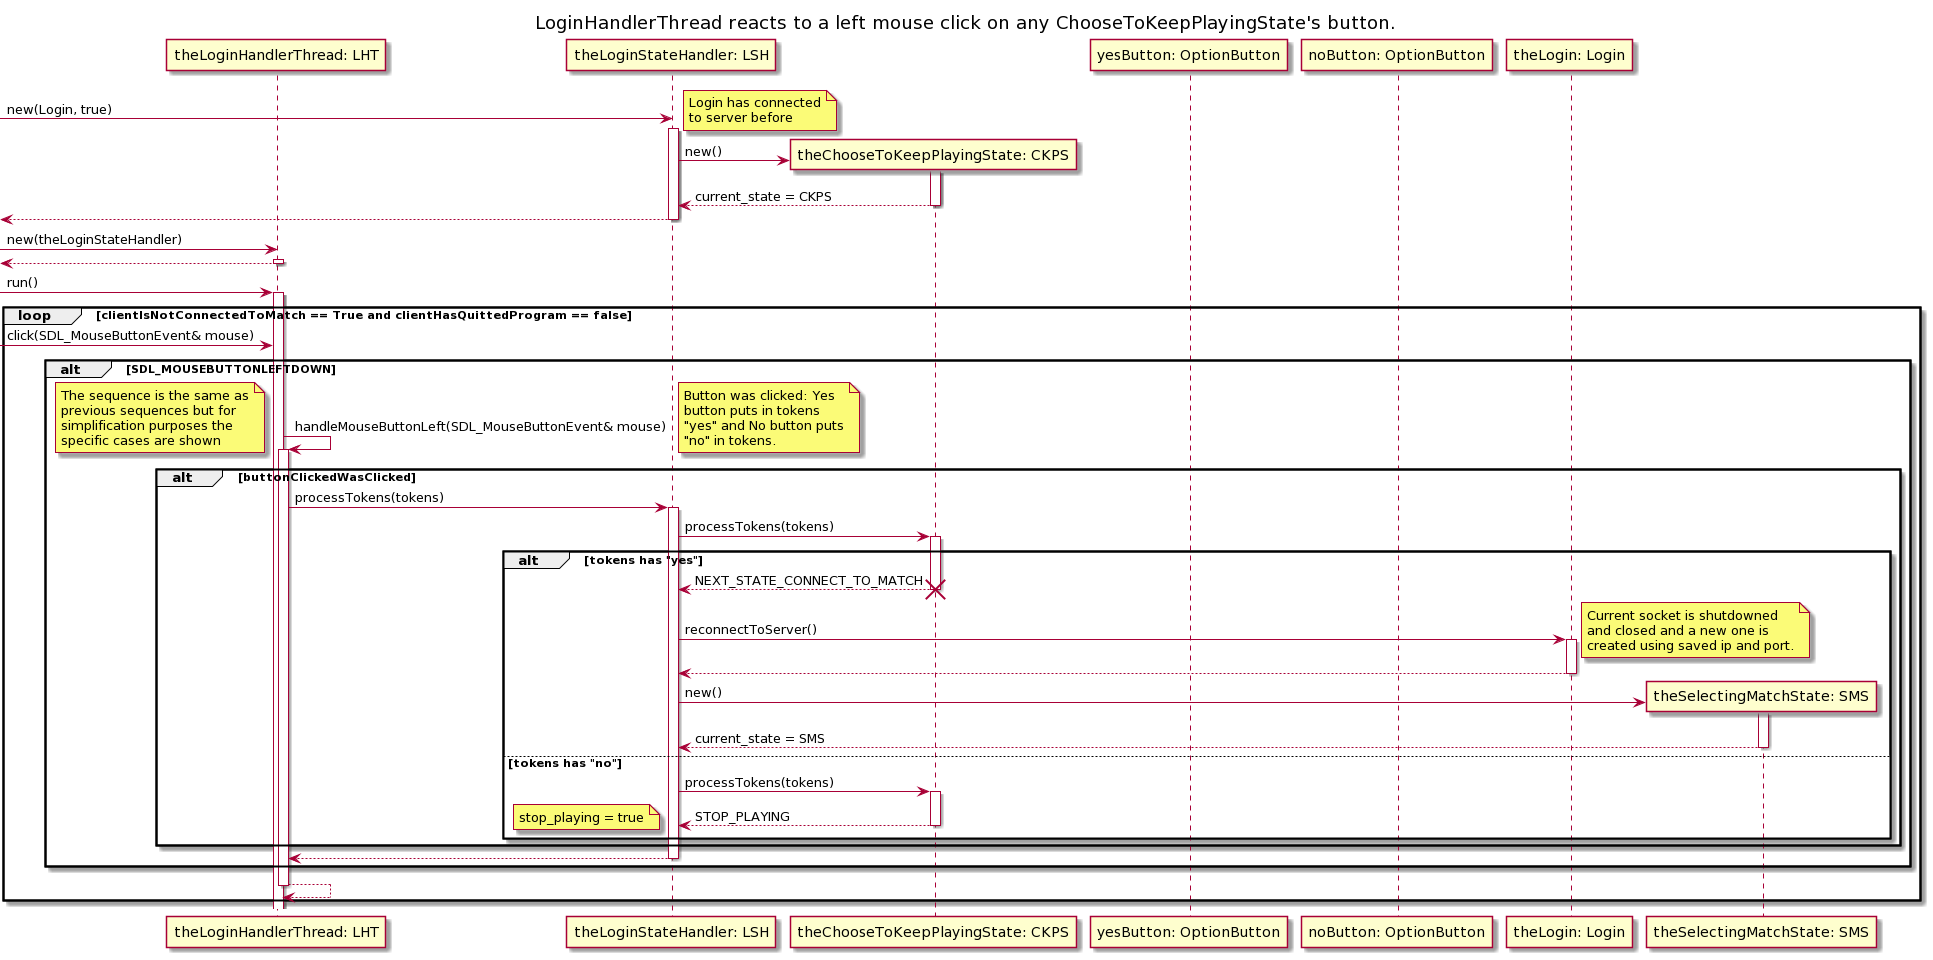

The diagram above was rendered by PlantUML. Its source (embedded in the PNG):
@startuml
title LoginHandlerThread reacts to a left mouse click on any ChooseToKeepPlayingState's button.
participant "theLoginHandlerThread: LHT"
participant "theLoginStateHandler: LSH"
participant "theChooseToKeepPlayingState: CKPS"
participant "yesButton: OptionButton"
participant "noButton: OptionButton"
participant "theLogin: Login"
participant "theSelectingMatchState: SMS"

create "theLoginStateHandler: LSH"
-> "theLoginStateHandler: LSH": new(Login, true)
activate "theLoginStateHandler: LSH"
note right
Login has connected
to server before
end note
create "theChooseToKeepPlayingState: CKPS"
"theLoginStateHandler: LSH" -> "theChooseToKeepPlayingState: CKPS": new()
activate "theChooseToKeepPlayingState: CKPS"
return current_state = CKPS
return

create "theLoginHandlerThread: LHT"
->"theLoginHandlerThread: LHT": new(theLoginStateHandler)
Activate "theLoginHandlerThread: LHT"
return
->"theLoginHandlerThread: LHT": run()
activate "theLoginHandlerThread: LHT"
loop clientIsNotConnectedToMatch == True and clientHasQuittedProgram == false 
->  "theLoginHandlerThread: LHT": click(SDL_MouseButtonEvent& mouse)
alt SDL_MOUSEBUTTONLEFTDOWN 
"theLoginHandlerThread: LHT" -> "theLoginHandlerThread: LHT": handleMouseButtonLeft(SDL_MouseButtonEvent& mouse)
Activate "theLoginHandlerThread: LHT"
note left
The sequence is the same as
previous sequences but for
simplification purposes the
specific cases are shown
end note
alt buttonClickedWasClicked
note right
Button was clicked: Yes
button puts in tokens
"yes" and No button puts
"no" in tokens.
end note
"theLoginHandlerThread: LHT" -> "theLoginStateHandler: LSH": processTokens(tokens)
activate "theLoginStateHandler: LSH"
"theLoginStateHandler: LSH" -> "theChooseToKeepPlayingState: CKPS": processTokens(tokens)
activate "theChooseToKeepPlayingState: CKPS"
alt tokens has "yes"
return NEXT_STATE_CONNECT_TO_MATCH
destroy "theChooseToKeepPlayingState: CKPS"
"theLoginStateHandler: LSH" -> "theLogin: Login": reconnectToServer()
activate "theLogin: Login"
note right
Current socket is shutdowned 
and closed and a new one is
created using saved ip and port.
end note
return
create "theSelectingMatchState: SMS"
"theLoginStateHandler: LSH" -> "theSelectingMatchState: SMS": new()
activate "theSelectingMatchState: SMS"
return current_state = SMS
else tokens has "no"
"theLoginStateHandler: LSH" -> "theChooseToKeepPlayingState: CKPS": processTokens(tokens)
activate "theChooseToKeepPlayingState: CKPS"
return STOP_PLAYING
note left
stop_playing = true
end note
end
end
return
end
return
end
@enduml